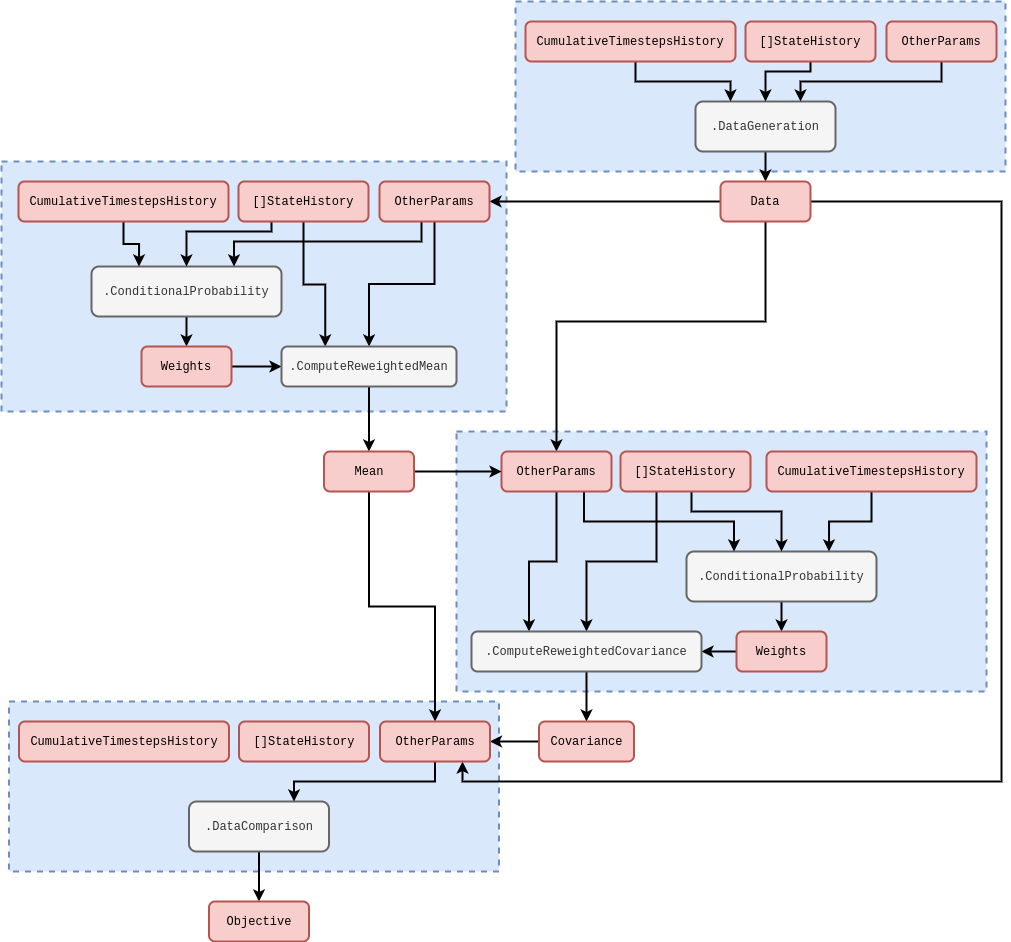

The diagram above was exported from draw.io. Its source (the exported page's mxGraphModel, read from the mxfile embedded in the PNG):
<mxGraphModel dx="1263" dy="827" grid="1" gridSize="10" guides="1" tooltips="1" connect="1" arrows="1" fold="1" page="1" pageScale="1" pageWidth="827" pageHeight="1169" math="0" shadow="0">
  <root>
    <mxCell id="0" />
    <mxCell id="1" parent="0" />
    <mxCell id="tzvUdjVcnBYpG3GX5Ege-80" value="" style="rounded=0;whiteSpace=wrap;html=1;dashed=1;strokeWidth=2;fillColor=#dae8fc;strokeColor=#6c8ebf;" vertex="1" parent="1">
      <mxGeometry x="47.5" y="740" width="490" height="170" as="geometry" />
    </mxCell>
    <mxCell id="tzvUdjVcnBYpG3GX5Ege-20" value="" style="rounded=0;whiteSpace=wrap;html=1;dashed=1;strokeWidth=2;fillColor=#dae8fc;strokeColor=#6c8ebf;" vertex="1" parent="1">
      <mxGeometry x="40" y="200" width="505" height="250" as="geometry" />
    </mxCell>
    <mxCell id="tzvUdjVcnBYpG3GX5Ege-14" value="" style="rounded=0;whiteSpace=wrap;html=1;dashed=1;strokeWidth=2;fillColor=#dae8fc;strokeColor=#6c8ebf;" vertex="1" parent="1">
      <mxGeometry x="495" y="470" width="530" height="260" as="geometry" />
    </mxCell>
    <mxCell id="tzvUdjVcnBYpG3GX5Ege-9" value="" style="rounded=0;whiteSpace=wrap;html=1;dashed=1;strokeWidth=2;fillColor=#dae8fc;strokeColor=#6c8ebf;" vertex="1" parent="1">
      <mxGeometry x="554" y="40" width="490" height="170" as="geometry" />
    </mxCell>
    <mxCell id="tzvUdjVcnBYpG3GX5Ege-15" value="" style="edgeStyle=orthogonalEdgeStyle;rounded=0;orthogonalLoop=1;jettySize=auto;html=1;strokeWidth=2;" edge="1" parent="1" source="tzvUdjVcnBYpG3GX5Ege-3" target="tzvUdjVcnBYpG3GX5Ege-4">
      <mxGeometry relative="1" as="geometry" />
    </mxCell>
    <mxCell id="tzvUdjVcnBYpG3GX5Ege-3" value="&lt;font face=&quot;Courier New&quot;&gt;.ConditionalProbability&lt;/font&gt;" style="rounded=1;whiteSpace=wrap;html=1;strokeWidth=2;fillColor=#f5f5f5;fontColor=#333333;strokeColor=#666666;" vertex="1" parent="1">
      <mxGeometry x="725" y="590" width="190" height="50" as="geometry" />
    </mxCell>
    <mxCell id="tzvUdjVcnBYpG3GX5Ege-60" style="edgeStyle=orthogonalEdgeStyle;rounded=0;orthogonalLoop=1;jettySize=auto;html=1;entryX=1;entryY=0.5;entryDx=0;entryDy=0;strokeWidth=2;" edge="1" parent="1" source="tzvUdjVcnBYpG3GX5Ege-4" target="tzvUdjVcnBYpG3GX5Ege-59">
      <mxGeometry relative="1" as="geometry" />
    </mxCell>
    <mxCell id="tzvUdjVcnBYpG3GX5Ege-4" value="&lt;font face=&quot;Courier New&quot;&gt;Weights&lt;/font&gt;" style="rounded=1;whiteSpace=wrap;html=1;strokeWidth=2;fillColor=#f8cecc;strokeColor=#b85450;" vertex="1" parent="1">
      <mxGeometry x="775" y="670" width="90" height="40" as="geometry" />
    </mxCell>
    <mxCell id="tzvUdjVcnBYpG3GX5Ege-8" value="" style="edgeStyle=orthogonalEdgeStyle;rounded=0;orthogonalLoop=1;jettySize=auto;html=1;strokeWidth=2;" edge="1" parent="1" source="tzvUdjVcnBYpG3GX5Ege-6">
      <mxGeometry relative="1" as="geometry">
        <mxPoint x="804" y="220" as="targetPoint" />
      </mxGeometry>
    </mxCell>
    <mxCell id="tzvUdjVcnBYpG3GX5Ege-6" value="&lt;font face=&quot;Courier New&quot;&gt;.DataGeneration&lt;/font&gt;" style="rounded=1;whiteSpace=wrap;html=1;strokeWidth=2;fillColor=#f5f5f5;fontColor=#333333;strokeColor=#666666;" vertex="1" parent="1">
      <mxGeometry x="734" y="140" width="140" height="50" as="geometry" />
    </mxCell>
    <mxCell id="tzvUdjVcnBYpG3GX5Ege-26" style="edgeStyle=orthogonalEdgeStyle;rounded=0;orthogonalLoop=1;jettySize=auto;html=1;entryX=1;entryY=0.5;entryDx=0;entryDy=0;strokeWidth=2;" edge="1" parent="1" source="tzvUdjVcnBYpG3GX5Ege-7" target="tzvUdjVcnBYpG3GX5Ege-46">
      <mxGeometry relative="1" as="geometry">
        <mxPoint x="435" y="240" as="targetPoint" />
        <Array as="points" />
      </mxGeometry>
    </mxCell>
    <mxCell id="tzvUdjVcnBYpG3GX5Ege-55" style="edgeStyle=orthogonalEdgeStyle;rounded=0;orthogonalLoop=1;jettySize=auto;html=1;strokeWidth=2;entryX=0.5;entryY=0;entryDx=0;entryDy=0;" edge="1" parent="1" source="tzvUdjVcnBYpG3GX5Ege-7" target="tzvUdjVcnBYpG3GX5Ege-36">
      <mxGeometry relative="1" as="geometry">
        <Array as="points">
          <mxPoint x="804" y="360" />
          <mxPoint x="595" y="360" />
        </Array>
      </mxGeometry>
    </mxCell>
    <mxCell id="tzvUdjVcnBYpG3GX5Ege-92" style="edgeStyle=orthogonalEdgeStyle;rounded=0;orthogonalLoop=1;jettySize=auto;html=1;entryX=0.75;entryY=1;entryDx=0;entryDy=0;strokeWidth=2;" edge="1" parent="1" source="tzvUdjVcnBYpG3GX5Ege-7" target="tzvUdjVcnBYpG3GX5Ege-87">
      <mxGeometry relative="1" as="geometry">
        <Array as="points">
          <mxPoint x="1040" y="240" />
          <mxPoint x="1040" y="820" />
          <mxPoint x="501" y="820" />
        </Array>
      </mxGeometry>
    </mxCell>
    <mxCell id="tzvUdjVcnBYpG3GX5Ege-7" value="&lt;font face=&quot;Courier New&quot;&gt;Data&lt;/font&gt;" style="rounded=1;whiteSpace=wrap;html=1;strokeWidth=2;fillColor=#f8cecc;strokeColor=#b85450;" vertex="1" parent="1">
      <mxGeometry x="759" y="220" width="90" height="40" as="geometry" />
    </mxCell>
    <mxCell id="tzvUdjVcnBYpG3GX5Ege-18" style="edgeStyle=orthogonalEdgeStyle;rounded=0;orthogonalLoop=1;jettySize=auto;html=1;entryX=0.25;entryY=0;entryDx=0;entryDy=0;strokeWidth=2;exitX=0.75;exitY=1;exitDx=0;exitDy=0;" edge="1" parent="1" source="tzvUdjVcnBYpG3GX5Ege-36" target="tzvUdjVcnBYpG3GX5Ege-3">
      <mxGeometry relative="1" as="geometry">
        <mxPoint x="780" y="560" as="sourcePoint" />
      </mxGeometry>
    </mxCell>
    <mxCell id="tzvUdjVcnBYpG3GX5Ege-21" value="" style="edgeStyle=orthogonalEdgeStyle;rounded=0;orthogonalLoop=1;jettySize=auto;html=1;strokeWidth=2;" edge="1" parent="1" source="tzvUdjVcnBYpG3GX5Ege-22" target="tzvUdjVcnBYpG3GX5Ege-23">
      <mxGeometry relative="1" as="geometry" />
    </mxCell>
    <mxCell id="tzvUdjVcnBYpG3GX5Ege-22" value="&lt;font face=&quot;Courier New&quot;&gt;.ConditionalProbability&lt;/font&gt;" style="rounded=1;whiteSpace=wrap;html=1;strokeWidth=2;fillColor=#f5f5f5;fontColor=#333333;strokeColor=#666666;" vertex="1" parent="1">
      <mxGeometry x="130" y="305" width="190" height="50" as="geometry" />
    </mxCell>
    <mxCell id="tzvUdjVcnBYpG3GX5Ege-50" value="" style="edgeStyle=orthogonalEdgeStyle;rounded=0;orthogonalLoop=1;jettySize=auto;html=1;strokeWidth=2;" edge="1" parent="1" source="tzvUdjVcnBYpG3GX5Ege-23" target="tzvUdjVcnBYpG3GX5Ege-49">
      <mxGeometry relative="1" as="geometry" />
    </mxCell>
    <mxCell id="tzvUdjVcnBYpG3GX5Ege-23" value="&lt;font face=&quot;Courier New&quot;&gt;Weights&lt;/font&gt;" style="rounded=1;whiteSpace=wrap;html=1;strokeWidth=2;fillColor=#f8cecc;strokeColor=#b85450;" vertex="1" parent="1">
      <mxGeometry x="180" y="385" width="90" height="40" as="geometry" />
    </mxCell>
    <mxCell id="tzvUdjVcnBYpG3GX5Ege-24" style="edgeStyle=orthogonalEdgeStyle;rounded=0;orthogonalLoop=1;jettySize=auto;html=1;entryX=0.25;entryY=0;entryDx=0;entryDy=0;strokeWidth=2;exitX=0.5;exitY=1;exitDx=0;exitDy=0;" edge="1" parent="1" source="tzvUdjVcnBYpG3GX5Ege-45" target="tzvUdjVcnBYpG3GX5Ege-22">
      <mxGeometry relative="1" as="geometry">
        <mxPoint x="225" y="275" as="sourcePoint" />
      </mxGeometry>
    </mxCell>
    <mxCell id="tzvUdjVcnBYpG3GX5Ege-32" style="edgeStyle=orthogonalEdgeStyle;rounded=0;orthogonalLoop=1;jettySize=auto;html=1;entryX=0.5;entryY=0;entryDx=0;entryDy=0;strokeWidth=2;" edge="1" parent="1" source="tzvUdjVcnBYpG3GX5Ege-28" target="tzvUdjVcnBYpG3GX5Ege-6">
      <mxGeometry relative="1" as="geometry">
        <Array as="points">
          <mxPoint x="849" y="110" />
          <mxPoint x="804" y="110" />
        </Array>
      </mxGeometry>
    </mxCell>
    <mxCell id="tzvUdjVcnBYpG3GX5Ege-28" value="&lt;font face=&quot;Courier New&quot;&gt;[]StateHistory&lt;/font&gt;" style="rounded=1;whiteSpace=wrap;html=1;strokeWidth=2;fillColor=#f8cecc;strokeColor=#b85450;" vertex="1" parent="1">
      <mxGeometry x="784" y="60" width="130" height="40" as="geometry" />
    </mxCell>
    <mxCell id="tzvUdjVcnBYpG3GX5Ege-31" style="edgeStyle=orthogonalEdgeStyle;rounded=0;orthogonalLoop=1;jettySize=auto;html=1;entryX=0.25;entryY=0;entryDx=0;entryDy=0;strokeWidth=2;" edge="1" parent="1" source="tzvUdjVcnBYpG3GX5Ege-29" target="tzvUdjVcnBYpG3GX5Ege-6">
      <mxGeometry relative="1" as="geometry">
        <Array as="points">
          <mxPoint x="674" y="120" />
          <mxPoint x="769" y="120" />
        </Array>
      </mxGeometry>
    </mxCell>
    <mxCell id="tzvUdjVcnBYpG3GX5Ege-29" value="&lt;font face=&quot;Courier New&quot;&gt;CumulativeTimestepsHistory&lt;/font&gt;" style="rounded=1;whiteSpace=wrap;html=1;strokeWidth=2;fillColor=#f8cecc;strokeColor=#b85450;" vertex="1" parent="1">
      <mxGeometry x="564" y="60" width="210" height="40" as="geometry" />
    </mxCell>
    <mxCell id="tzvUdjVcnBYpG3GX5Ege-33" style="edgeStyle=orthogonalEdgeStyle;rounded=0;orthogonalLoop=1;jettySize=auto;html=1;entryX=0.75;entryY=0;entryDx=0;entryDy=0;strokeWidth=2;" edge="1" parent="1" source="tzvUdjVcnBYpG3GX5Ege-30" target="tzvUdjVcnBYpG3GX5Ege-6">
      <mxGeometry relative="1" as="geometry">
        <Array as="points">
          <mxPoint x="980" y="120" />
          <mxPoint x="839" y="120" />
        </Array>
      </mxGeometry>
    </mxCell>
    <mxCell id="tzvUdjVcnBYpG3GX5Ege-30" value="&lt;font face=&quot;Courier New&quot;&gt;OtherParams&lt;/font&gt;" style="rounded=1;whiteSpace=wrap;html=1;strokeWidth=2;fillColor=#f8cecc;strokeColor=#b85450;" vertex="1" parent="1">
      <mxGeometry x="925" y="60" width="110" height="40" as="geometry" />
    </mxCell>
    <mxCell id="tzvUdjVcnBYpG3GX5Ege-39" style="edgeStyle=orthogonalEdgeStyle;rounded=0;orthogonalLoop=1;jettySize=auto;html=1;entryX=0.5;entryY=0;entryDx=0;entryDy=0;strokeWidth=2;" edge="1" parent="1" source="tzvUdjVcnBYpG3GX5Ege-34" target="tzvUdjVcnBYpG3GX5Ege-3">
      <mxGeometry relative="1" as="geometry">
        <Array as="points">
          <mxPoint x="730" y="550" />
          <mxPoint x="820" y="550" />
        </Array>
      </mxGeometry>
    </mxCell>
    <mxCell id="tzvUdjVcnBYpG3GX5Ege-61" style="edgeStyle=orthogonalEdgeStyle;rounded=0;orthogonalLoop=1;jettySize=auto;html=1;entryX=0.5;entryY=0;entryDx=0;entryDy=0;strokeWidth=2;" edge="1" parent="1" source="tzvUdjVcnBYpG3GX5Ege-34" target="tzvUdjVcnBYpG3GX5Ege-59">
      <mxGeometry relative="1" as="geometry">
        <Array as="points">
          <mxPoint x="695" y="600" />
          <mxPoint x="625" y="600" />
        </Array>
      </mxGeometry>
    </mxCell>
    <mxCell id="tzvUdjVcnBYpG3GX5Ege-34" value="&lt;font face=&quot;Courier New&quot;&gt;[]StateHistory&lt;/font&gt;" style="rounded=1;whiteSpace=wrap;html=1;strokeWidth=2;fillColor=#f8cecc;strokeColor=#b85450;" vertex="1" parent="1">
      <mxGeometry x="659" y="490" width="130" height="40" as="geometry" />
    </mxCell>
    <mxCell id="tzvUdjVcnBYpG3GX5Ege-40" style="edgeStyle=orthogonalEdgeStyle;rounded=0;orthogonalLoop=1;jettySize=auto;html=1;entryX=0.75;entryY=0;entryDx=0;entryDy=0;strokeWidth=2;" edge="1" parent="1" source="tzvUdjVcnBYpG3GX5Ege-35" target="tzvUdjVcnBYpG3GX5Ege-3">
      <mxGeometry relative="1" as="geometry" />
    </mxCell>
    <mxCell id="tzvUdjVcnBYpG3GX5Ege-35" value="&lt;font face=&quot;Courier New&quot;&gt;CumulativeTimestepsHistory&lt;/font&gt;" style="rounded=1;whiteSpace=wrap;html=1;strokeWidth=2;fillColor=#f8cecc;strokeColor=#b85450;" vertex="1" parent="1">
      <mxGeometry x="805" y="490" width="210" height="40" as="geometry" />
    </mxCell>
    <mxCell id="tzvUdjVcnBYpG3GX5Ege-62" style="edgeStyle=orthogonalEdgeStyle;rounded=0;orthogonalLoop=1;jettySize=auto;html=1;entryX=0.25;entryY=0;entryDx=0;entryDy=0;strokeWidth=2;" edge="1" parent="1" source="tzvUdjVcnBYpG3GX5Ege-36" target="tzvUdjVcnBYpG3GX5Ege-59">
      <mxGeometry relative="1" as="geometry" />
    </mxCell>
    <mxCell id="tzvUdjVcnBYpG3GX5Ege-36" value="&lt;font face=&quot;Courier New&quot;&gt;OtherParams&lt;/font&gt;" style="rounded=1;whiteSpace=wrap;html=1;strokeWidth=2;fillColor=#f8cecc;strokeColor=#b85450;" vertex="1" parent="1">
      <mxGeometry x="540" y="490" width="110" height="40" as="geometry" />
    </mxCell>
    <mxCell id="tzvUdjVcnBYpG3GX5Ege-47" style="edgeStyle=orthogonalEdgeStyle;rounded=0;orthogonalLoop=1;jettySize=auto;html=1;entryX=0.5;entryY=0;entryDx=0;entryDy=0;strokeWidth=2;" edge="1" parent="1" source="tzvUdjVcnBYpG3GX5Ege-44" target="tzvUdjVcnBYpG3GX5Ege-22">
      <mxGeometry relative="1" as="geometry">
        <Array as="points">
          <mxPoint x="310" y="270" />
          <mxPoint x="225" y="270" />
        </Array>
      </mxGeometry>
    </mxCell>
    <mxCell id="tzvUdjVcnBYpG3GX5Ege-51" style="edgeStyle=orthogonalEdgeStyle;rounded=0;orthogonalLoop=1;jettySize=auto;html=1;entryX=0.25;entryY=0;entryDx=0;entryDy=0;strokeWidth=2;exitX=0.5;exitY=1;exitDx=0;exitDy=0;" edge="1" parent="1" source="tzvUdjVcnBYpG3GX5Ege-44" target="tzvUdjVcnBYpG3GX5Ege-49">
      <mxGeometry relative="1" as="geometry">
        <Array as="points">
          <mxPoint x="342" y="323" />
          <mxPoint x="364" y="323" />
        </Array>
      </mxGeometry>
    </mxCell>
    <mxCell id="tzvUdjVcnBYpG3GX5Ege-44" value="&lt;font face=&quot;Courier New&quot;&gt;[]StateHistory&lt;/font&gt;" style="rounded=1;whiteSpace=wrap;html=1;strokeWidth=2;fillColor=#f8cecc;strokeColor=#b85450;" vertex="1" parent="1">
      <mxGeometry x="277" y="220" width="130" height="40" as="geometry" />
    </mxCell>
    <mxCell id="tzvUdjVcnBYpG3GX5Ege-45" value="&lt;font face=&quot;Courier New&quot;&gt;CumulativeTimestepsHistory&lt;/font&gt;" style="rounded=1;whiteSpace=wrap;html=1;strokeWidth=2;fillColor=#f8cecc;strokeColor=#b85450;" vertex="1" parent="1">
      <mxGeometry x="57" y="220" width="210" height="40" as="geometry" />
    </mxCell>
    <mxCell id="tzvUdjVcnBYpG3GX5Ege-48" style="edgeStyle=orthogonalEdgeStyle;rounded=0;orthogonalLoop=1;jettySize=auto;html=1;entryX=0.75;entryY=0;entryDx=0;entryDy=0;strokeWidth=2;" edge="1" parent="1" source="tzvUdjVcnBYpG3GX5Ege-46" target="tzvUdjVcnBYpG3GX5Ege-22">
      <mxGeometry relative="1" as="geometry">
        <Array as="points">
          <mxPoint x="460" y="280" />
          <mxPoint x="273" y="280" />
        </Array>
      </mxGeometry>
    </mxCell>
    <mxCell id="tzvUdjVcnBYpG3GX5Ege-52" style="edgeStyle=orthogonalEdgeStyle;rounded=0;orthogonalLoop=1;jettySize=auto;html=1;strokeWidth=2;" edge="1" parent="1" source="tzvUdjVcnBYpG3GX5Ege-46" target="tzvUdjVcnBYpG3GX5Ege-49">
      <mxGeometry relative="1" as="geometry" />
    </mxCell>
    <mxCell id="tzvUdjVcnBYpG3GX5Ege-46" value="&lt;font face=&quot;Courier New&quot;&gt;OtherParams&lt;/font&gt;" style="rounded=1;whiteSpace=wrap;html=1;strokeWidth=2;fillColor=#f8cecc;strokeColor=#b85450;" vertex="1" parent="1">
      <mxGeometry x="418" y="220" width="110" height="40" as="geometry" />
    </mxCell>
    <mxCell id="tzvUdjVcnBYpG3GX5Ege-54" style="edgeStyle=orthogonalEdgeStyle;rounded=0;orthogonalLoop=1;jettySize=auto;html=1;strokeWidth=2;" edge="1" parent="1" source="tzvUdjVcnBYpG3GX5Ege-49" target="tzvUdjVcnBYpG3GX5Ege-53">
      <mxGeometry relative="1" as="geometry" />
    </mxCell>
    <mxCell id="tzvUdjVcnBYpG3GX5Ege-49" value="&lt;font face=&quot;Courier New&quot;&gt;.ComputeReweightedMean&lt;/font&gt;" style="rounded=1;whiteSpace=wrap;html=1;strokeWidth=2;fillColor=#f5f5f5;fontColor=#333333;strokeColor=#666666;" vertex="1" parent="1">
      <mxGeometry x="320" y="385" width="175" height="40" as="geometry" />
    </mxCell>
    <mxCell id="tzvUdjVcnBYpG3GX5Ege-56" style="edgeStyle=orthogonalEdgeStyle;rounded=0;orthogonalLoop=1;jettySize=auto;html=1;entryX=0;entryY=0.5;entryDx=0;entryDy=0;strokeWidth=2;" edge="1" parent="1" source="tzvUdjVcnBYpG3GX5Ege-53" target="tzvUdjVcnBYpG3GX5Ege-36">
      <mxGeometry relative="1" as="geometry" />
    </mxCell>
    <mxCell id="tzvUdjVcnBYpG3GX5Ege-89" style="edgeStyle=orthogonalEdgeStyle;rounded=0;orthogonalLoop=1;jettySize=auto;html=1;strokeWidth=2;" edge="1" parent="1" source="tzvUdjVcnBYpG3GX5Ege-53" target="tzvUdjVcnBYpG3GX5Ege-87">
      <mxGeometry relative="1" as="geometry" />
    </mxCell>
    <mxCell id="tzvUdjVcnBYpG3GX5Ege-53" value="&lt;font face=&quot;Courier New&quot;&gt;Mean&lt;/font&gt;" style="rounded=1;whiteSpace=wrap;html=1;strokeWidth=2;fillColor=#f8cecc;strokeColor=#b85450;" vertex="1" parent="1">
      <mxGeometry x="362.5" y="490" width="90" height="40" as="geometry" />
    </mxCell>
    <mxCell id="tzvUdjVcnBYpG3GX5Ege-64" value="" style="edgeStyle=orthogonalEdgeStyle;rounded=0;orthogonalLoop=1;jettySize=auto;html=1;strokeWidth=2;" edge="1" parent="1" source="tzvUdjVcnBYpG3GX5Ege-59" target="tzvUdjVcnBYpG3GX5Ege-63">
      <mxGeometry relative="1" as="geometry" />
    </mxCell>
    <mxCell id="tzvUdjVcnBYpG3GX5Ege-59" value="&lt;font face=&quot;Courier New&quot;&gt;.ComputeReweightedCovariance&lt;/font&gt;" style="rounded=1;whiteSpace=wrap;html=1;strokeWidth=2;fillColor=#f5f5f5;fontColor=#333333;strokeColor=#666666;" vertex="1" parent="1">
      <mxGeometry x="510" y="670" width="230" height="40" as="geometry" />
    </mxCell>
    <mxCell id="tzvUdjVcnBYpG3GX5Ege-88" value="" style="edgeStyle=orthogonalEdgeStyle;rounded=0;orthogonalLoop=1;jettySize=auto;html=1;strokeWidth=2;" edge="1" parent="1" source="tzvUdjVcnBYpG3GX5Ege-63" target="tzvUdjVcnBYpG3GX5Ege-87">
      <mxGeometry relative="1" as="geometry" />
    </mxCell>
    <mxCell id="tzvUdjVcnBYpG3GX5Ege-63" value="&lt;font face=&quot;Courier New&quot;&gt;Covariance&lt;/font&gt;" style="rounded=1;whiteSpace=wrap;html=1;strokeWidth=2;fillColor=#f8cecc;strokeColor=#b85450;" vertex="1" parent="1">
      <mxGeometry x="577.5" y="760" width="95" height="40" as="geometry" />
    </mxCell>
    <mxCell id="tzvUdjVcnBYpG3GX5Ege-96" value="" style="edgeStyle=orthogonalEdgeStyle;rounded=0;orthogonalLoop=1;jettySize=auto;html=1;strokeWidth=2;" edge="1" parent="1" source="tzvUdjVcnBYpG3GX5Ege-81" target="tzvUdjVcnBYpG3GX5Ege-93">
      <mxGeometry relative="1" as="geometry" />
    </mxCell>
    <mxCell id="tzvUdjVcnBYpG3GX5Ege-81" value="&lt;font face=&quot;Courier New&quot;&gt;.DataComparison&lt;/font&gt;" style="rounded=1;whiteSpace=wrap;html=1;strokeWidth=2;fillColor=#f5f5f5;fontColor=#333333;strokeColor=#666666;" vertex="1" parent="1">
      <mxGeometry x="227.5" y="840" width="140" height="50" as="geometry" />
    </mxCell>
    <mxCell id="tzvUdjVcnBYpG3GX5Ege-83" value="&lt;font face=&quot;Courier New&quot;&gt;[]StateHistory&lt;/font&gt;" style="rounded=1;whiteSpace=wrap;html=1;strokeWidth=2;fillColor=#f8cecc;strokeColor=#b85450;" vertex="1" parent="1">
      <mxGeometry x="277.5" y="760" width="130" height="40" as="geometry" />
    </mxCell>
    <mxCell id="tzvUdjVcnBYpG3GX5Ege-85" value="&lt;font face=&quot;Courier New&quot;&gt;CumulativeTimestepsHistory&lt;/font&gt;" style="rounded=1;whiteSpace=wrap;html=1;strokeWidth=2;fillColor=#f8cecc;strokeColor=#b85450;" vertex="1" parent="1">
      <mxGeometry x="57.5" y="760" width="210" height="40" as="geometry" />
    </mxCell>
    <mxCell id="tzvUdjVcnBYpG3GX5Ege-86" style="edgeStyle=orthogonalEdgeStyle;rounded=0;orthogonalLoop=1;jettySize=auto;html=1;entryX=0.75;entryY=0;entryDx=0;entryDy=0;strokeWidth=2;" edge="1" parent="1" source="tzvUdjVcnBYpG3GX5Ege-87" target="tzvUdjVcnBYpG3GX5Ege-81">
      <mxGeometry relative="1" as="geometry">
        <Array as="points">
          <mxPoint x="473.5" y="820" />
          <mxPoint x="332.5" y="820" />
        </Array>
      </mxGeometry>
    </mxCell>
    <mxCell id="tzvUdjVcnBYpG3GX5Ege-87" value="&lt;font face=&quot;Courier New&quot;&gt;OtherParams&lt;/font&gt;" style="rounded=1;whiteSpace=wrap;html=1;strokeWidth=2;fillColor=#f8cecc;strokeColor=#b85450;" vertex="1" parent="1">
      <mxGeometry x="418.5" y="760" width="110" height="40" as="geometry" />
    </mxCell>
    <mxCell id="tzvUdjVcnBYpG3GX5Ege-93" value="&lt;font face=&quot;Courier New&quot;&gt;Objective&lt;/font&gt;" style="rounded=1;whiteSpace=wrap;html=1;strokeWidth=2;fillColor=#f8cecc;strokeColor=#b85450;" vertex="1" parent="1">
      <mxGeometry x="247.5" y="940" width="100" height="40" as="geometry" />
    </mxCell>
  </root>
</mxGraphModel>